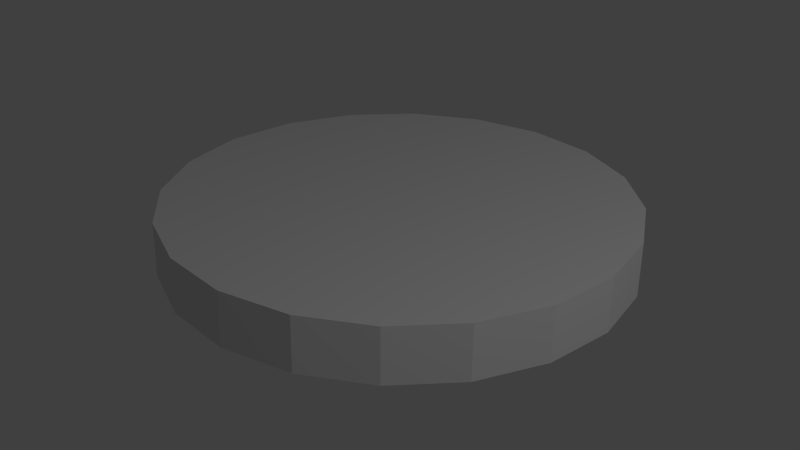 # Source: coin.blend  (saved by Blender 2.73.0; exported with 4.5.12 LTS)
import bpy
from mathutils import Matrix  # noqa: F401  (used for matrix-valued properties, if any)

bpy.ops.wm.read_factory_settings(use_empty=True)
scene = bpy.context.scene
scene.name = 'Scene'

# ---- collections
col_collection_1 = bpy.data.collections.new('Collection 1'); scene.collection.children.link(col_collection_1)

# ---- materials (node trees are filled in below, after node groups)
mat_material_003 = bpy.data.materials.new('Material.003')
mat_material_003.alpha_threshold = 0.0
mat_material_003.use_transparent_shadow = False
mat_material_003.roughness = 0.5

# ---- material node trees

# ---- world
world_world = bpy.data.worlds.new('World'); scene.world = world_world
world_world.color = (0.05088, 0.05088, 0.05088)
world_world.use_sun_shadow = False
world_world.sun_shadow_jitter_overblur = 0.0
world_world.cycles.sampling_method = 'MANUAL'
world_world.cycles.sample_map_resolution = 256

# ---- cameras
cam_camera = bpy.data.cameras.new('Camera')
cam_camera.clip_end = 100.0
cam_camera.lens = 35.0
cam_camera.sensor_width = 32.0
cam_camera.sensor_height = 18.0
cam_camera.ortho_scale = 7.314
cam_camera.dof.focus_distance = 0.0
cam_camera.dof.aperture_fstop = 128.0

# ---- lights
light_lamp = bpy.data.lights.new('Lamp', 'POINT')
light_lamp.transmission_factor = 0.0
light_lamp.cutoff_distance = 30.0
light_lamp.energy = 100.0
light_lamp.shadow_buffer_clip_start = 1.001
light_lamp.shadow_soft_size = 0.1
light_lamp.shadow_maximum_resolution = 0.006
light_lamp.use_absolute_resolution = True
light_lamp.cycles.use_multiple_importance_sampling = False

# ---- meshes
me_circle_003 = bpy.data.meshes.new('Circle.003')
me_circle_003.from_pydata([(-3.553e-15, -0.9977, 0.254), (-0.309, -0.9487, 0.2531), (-0.5878, -0.8067, 0.2505), (-0.809, -0.5855, 0.2465), (-0.9511, -0.3068, 0.2414), (-1.0, 0.002154, 0.2357), (-0.9511, 0.3111, 0.2301), (-0.809, 0.5898, 0.225), (-0.5878, 0.811, 0.2209), (-0.309, 0.9531, 0.2183), (3.258e-07, 1.002, 0.2175), (0.309, 0.9531, 0.2183), (0.5878, 0.811, 0.2209), (0.809, 0.5898, 0.225), (0.9511, 0.3111, 0.2301), (1.0, 0.002153, 0.2357), (0.9511, -0.3068, 0.2414), (0.809, -0.5855, 0.2465), (0.5878, -0.8067, 0.2505), (0.309, -0.9487, 0.2531), (-3.553e-15, -1.002, 0.01828), (-0.309, -0.9531, 0.01739), (-0.5878, -0.811, 0.0148), (-0.809, -0.5898, 0.01076), (-0.9511, -0.3111, 0.005664), (-1.0, -0.002152, 1.955e-05), (-0.9511, 0.3068, -0.005625), (-0.809, 0.5855, -0.01072), (-0.5878, 0.8067, -0.01476), (-0.309, 0.9487, -0.01735), (3.258e-07, 0.9977, -0.01825), (0.309, 0.9487, -0.01735), (0.5878, 0.8067, -0.01476), (0.809, 0.5855, -0.01072), (0.9511, 0.3068, -0.005625), (1.0, -0.002153, 1.958e-05), (0.9511, -0.3111, 0.005664), (0.809, -0.5898, 0.01076), (0.5878, -0.811, 0.0148), (0.309, -0.9531, 0.01739), (-0.309, 0.9509, 0.1005), (3.258e-07, 0.9998, 0.0996), (0.5878, -0.8089, 0.1326), (0.309, -0.9509, 0.1352), (-0.809, 0.5877, 0.1071), (-0.5878, 0.8089, 0.1031), (0.9511, -0.309, 0.1235), (0.809, -0.5877, 0.1286), (-1.0, 6.308e-07, 0.1179), (-0.9511, 0.309, 0.1122), (-0.809, -0.5877, 0.1286), (-0.9511, -0.309, 0.1235), (0.9511, 0.309, 0.1122), (1.0, -3.783e-07, 0.1179), (-0.309, -0.9509, 0.1352), (-0.5878, -0.8089, 0.1326), (0.5878, 0.8089, 0.1031), (0.809, 0.5877, 0.1071), (0.309, 0.9509, 0.1005), (-3.553e-15, -0.9998, 0.1361)], [], [(0, 19, 18, 17, 16, 15, 14, 13, 12, 11, 10, 9, 8, 7, 6, 5, 4, 3, 2, 1), (20, 21, 22, 23, 24, 25, 26, 27, 28, 29, 30, 31, 32, 33, 34, 35, 36, 37, 38, 39), (40, 41, 30, 29), (42, 43, 39, 38), (44, 45, 28, 27), (46, 47, 37, 36), (48, 49, 26, 25), (50, 51, 24, 23), (52, 53, 35, 34), (54, 55, 22, 21), (56, 57, 33, 32), (41, 58, 31, 30), (43, 59, 20, 39), (45, 40, 29, 28), (47, 42, 38, 37), (49, 44, 27, 26), (51, 48, 25, 24), (53, 46, 36, 35), (55, 50, 23, 22), (57, 52, 34, 33), (59, 54, 21, 20), (58, 56, 32, 31), (11, 12, 56, 58), (0, 1, 54, 59), (13, 14, 52, 57), (2, 3, 50, 55), (15, 16, 46, 53), (4, 5, 48, 51), (6, 7, 44, 49), (17, 18, 42, 47), (8, 9, 40, 45), (19, 0, 59, 43), (10, 11, 58, 41), (12, 13, 57, 56), (1, 2, 55, 54), (14, 15, 53, 52), (3, 4, 51, 50), (5, 6, 49, 48), (16, 17, 47, 46), (7, 8, 45, 44), (18, 19, 43, 42), (9, 10, 41, 40)])
_uv = me_circle_003.uv_layers.new(name='UVMap')
_uv.uv.foreach_set('vector', [0.2172, 0.02865, 0.2874, 0.03267, 0.3557, 0.05423, 0.4139, 0.09444, 0.4565, 0.1503, 0.4791, 0.2163, 0.4795, 0.2858, 0.4577, 0.3515, 0.4159, 0.4066, 0.3581, 0.4457, 0.2901, 0.4668, 0.2187, 0.4666, 0.1507, 0.4446, 0.09286, 0.403, 0.05082, 0.3457, 0.02878, 0.2786, 0.02888, 0.2083, 0.05104, 0.142, 0.09295, 0.08642, 0.1503, 0.04729, 0.8534, 0.4594, 0.788, 0.4817, 0.7188, 0.4818, 0.6529, 0.4596, 0.5972, 0.4173, 0.5573, 0.3591, 0.5372, 0.2908, 0.5373, 0.2191, 0.5588, 0.151, 0.6, 0.09312, 0.6567, 0.05102, 0.7227, 0.0286, 0.7918, 0.02843, 0.8572, 0.05061, 0.9122, 0.09287, 0.9514, 0.1509, 0.9709, 0.2192, 0.9707, 0.2909, 0.9492, 0.3589, 0.9084, 0.4169, 0.5788, 0.07302, 0.6428, 0.02558, 0.6567, 0.05102, 0.6, 0.09312, 0.9756, 0.3714, 0.9297, 0.4365, 0.9084, 0.4169, 0.9492, 0.3589, 0.5081, 0.2151, 0.5323, 0.1384, 0.5588, 0.151, 0.5373, 0.2191, 0.9999, 0.2147, 0.9997, 0.2949, 0.9707, 0.2909, 0.9709, 0.2192, 0.5312, 0.3721, 0.5081, 0.2954, 0.5372, 0.2908, 0.5573, 0.3591, 0.6398, 0.4853, 0.5765, 0.4377, 0.5972, 0.4173, 0.6529, 0.4596, 0.9329, 0.07276, 0.9775, 0.1382, 0.9514, 0.1509, 0.9122, 0.09287, 0.7932, 0.5099, 0.7146, 0.5103, 0.7188, 0.4818, 0.788, 0.4817, 0.796, 0.0001003, 0.8703, 0.0251, 0.8572, 0.05061, 0.7918, 0.02843, 0.6428, 0.02558, 0.7175, 0.000349, 0.7227, 0.0286, 0.6567, 0.05102, 0.9297, 0.4365, 0.8674, 0.4845, 0.8534, 0.4594, 0.9084, 0.4169, 0.5323, 0.1384, 0.5788, 0.07302, 0.6, 0.09312, 0.5588, 0.151, 0.9997, 0.2949, 0.9756, 0.3714, 0.9492, 0.3589, 0.9707, 0.2909, 0.5081, 0.2954, 0.5081, 0.2151, 0.5373, 0.2191, 0.5372, 0.2908, 0.5765, 0.4377, 0.5312, 0.3721, 0.5573, 0.3591, 0.5972, 0.4173, 0.9775, 0.1382, 0.9999, 0.2147, 0.9709, 0.2192, 0.9514, 0.1509, 0.7146, 0.5103, 0.6398, 0.4853, 0.6529, 0.4596, 0.7188, 0.4818, 0.8703, 0.0251, 0.9329, 0.07276, 0.9122, 0.09287, 0.8572, 0.05061, 0.8674, 0.4845, 0.7932, 0.5099, 0.788, 0.4817, 0.8534, 0.4594, 0.7175, 0.000349, 0.796, 0.0001003, 0.7918, 0.02843, 0.7227, 0.0286, 0.3581, 0.4457, 0.4159, 0.4066, 0.4361, 0.4271, 0.3711, 0.4717, 0.2172, 0.02865, 0.1503, 0.04729, 0.1377, 0.02142, 0.2135, 0.0001003, 0.4577, 0.3515, 0.4795, 0.2858, 0.5079, 0.2898, 0.4833, 0.3644, 0.09295, 0.08642, 0.05104, 0.142, 0.02528, 0.129, 0.07275, 0.06592, 0.4791, 0.2163, 0.4565, 0.1503, 0.4817, 0.1362, 0.5074, 0.211, 0.02888, 0.2083, 0.02878, 0.2786, 0.0001003, 0.2836, 0.0002012, 0.2041, 0.05082, 0.3457, 0.09286, 0.403, 0.07253, 0.4242, 0.02503, 0.3595, 0.4139, 0.09444, 0.3557, 0.05423, 0.3681, 0.02788, 0.4336, 0.0731, 0.1507, 0.4446, 0.2187, 0.4666, 0.2146, 0.4957, 0.1379, 0.4711, 0.2874, 0.03267, 0.2172, 0.02865, 0.2135, 0.0001003, 0.2923, 0.003934, 0.2901, 0.4668, 0.3581, 0.4457, 0.3711, 0.4717, 0.295, 0.4957, 0.4159, 0.4066, 0.4577, 0.3515, 0.4833, 0.3644, 0.4361, 0.4271, 0.1503, 0.04729, 0.09295, 0.08642, 0.07275, 0.06592, 0.1377, 0.02142, 0.4795, 0.2858, 0.4791, 0.2163, 0.5074, 0.211, 0.5079, 0.2898, 0.05104, 0.142, 0.02888, 0.2083, 0.0002012, 0.2041, 0.02528, 0.129, 0.02878, 0.2786, 0.05082, 0.3457, 0.02503, 0.3595, 0.0001003, 0.2836, 0.4565, 0.1503, 0.4139, 0.09444, 0.4336, 0.0731, 0.4817, 0.1362, 0.09286, 0.403, 0.1507, 0.4446, 0.1379, 0.4711, 0.07253, 0.4242, 0.3557, 0.05423, 0.2874, 0.03267, 0.2923, 0.003934, 0.3681, 0.02788, 0.2187, 0.4666, 0.2901, 0.4668, 0.295, 0.4957, 0.2146, 0.4957])
me_circle_003.materials.append(mat_material_003)
me_circle_003.use_remesh_preserve_volume = False
me_circle_003.use_remesh_preserve_attributes = False
me_circle_003.use_mirror_vertex_groups = False
me_circle_003.update()

# ---- objects
ob_circle = bpy.data.objects.new('Circle', me_circle_003)
ob_lamp = bpy.data.objects.new('Lamp', light_lamp)
ob_camera = bpy.data.objects.new('Camera', cam_camera)

# ---- transforms, parenting, visibility, modifiers, constraints
ob_circle.location = (0.1168, 1.572, 2.313)
ob_circle.lineart.crease_threshold = 0.0
ob_lamp.location = (4.076, 1.005, 5.904)
ob_lamp.rotation_euler = (0.6503, 0.05522, 1.866)
ob_lamp.lock_rotations_4d = False
ob_lamp.empty_display_type = 'ARROWS'
ob_lamp.color = (0.0, 0.0, 0.0, 0.0)
ob_lamp.lineart.crease_threshold = 0.0
ob_camera.location = (7.481, -6.508, 5.344)
ob_camera.rotation_euler = (1.109, 0.01082, 0.8149)
ob_camera.lock_rotations_4d = False
ob_camera.empty_display_type = 'ARROWS'
ob_camera.color = (0.0, 0.0, 0.0, 0.0)
ob_camera.display_type = 'WIRE'
ob_camera.lineart.crease_threshold = 0.0

# ---- collection membership
col_collection_1.objects.link(ob_circle)
col_collection_1.objects.link(ob_lamp)
col_collection_1.objects.link(ob_camera)

# ---- scene / render settings (as saved in the file)
scene.frame_start = 1; scene.frame_end = 250; scene.frame_set(1)
scene.render.engine = 'BLENDER_EEVEE_NEXT'
scene.render.resolution_percentage = 50
scene.render.dither_intensity = 0.0
scene.cycles.use_denoising = False
scene.cycles.samples = 10
scene.cycles.sampling_pattern = 'TABULATED_SOBOL'
scene.cycles.light_sampling_threshold = 0.0
scene.cycles.use_adaptive_sampling = False
scene.cycles.use_light_tree = False
scene.cycles.blur_glossy = 0.0
scene.cycles.pixel_filter_type = 'GAUSSIAN'
scene.cycles.sample_clamp_indirect = 0.0
scene.view_settings.view_transform = 'Standard'
bpy.context.view_layer.update()

# ---- added for rendering (the .blend has no active camera): camera
cam_auto = bpy.data.cameras.new('AutoCamera')
cam_auto.lens = 50.0
cam_auto.sensor_width = 36.0
cam_auto.clip_end = 1000.0
ob_auto_camera = bpy.data.objects.new('AutoCamera', cam_auto)
scene.collection.objects.link(ob_auto_camera)
ob_auto_camera.location = (2.74845, -1.58622, 4.53576)
ob_auto_camera.rotation_euler = (1.09748, -7.21219e-08, 0.694738)
scene.camera = ob_auto_camera
bpy.context.view_layer.update()
